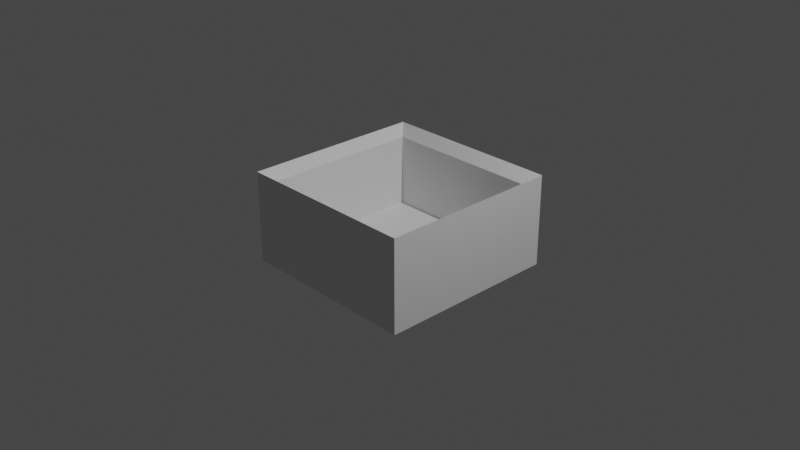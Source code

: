 # Source: FancyBorder.blend  (saved by Blender 2.80.75; exported with 4.5.12 LTS)
import bpy
from mathutils import Matrix  # noqa: F401  (used for matrix-valued properties, if any)

bpy.ops.wm.read_factory_settings(use_empty=True)
scene = bpy.context.scene
scene.name = 'Scene'

# ---- collections
col_collection = bpy.data.collections.new('Collection'); scene.collection.children.link(col_collection)

# ---- materials (node trees are filled in below, after node groups)
mat_material = bpy.data.materials.new('Material')
mat_material.alpha_threshold = 0.0
mat_material.use_transparent_shadow = False
mat_material.line_color = (0.0, 0.0, 0.0, 1.0)

# ---- material node trees
mat_material.use_nodes = True; mat_material.node_tree.nodes.clear()
_N = mat_material.node_tree.nodes; _L = mat_material.node_tree.links
n0 = _N.new('ShaderNodeOutputMaterial'); n0.name = 'Material Output'; n0.location = (300, 300)
n1 = _N.new('ShaderNodeBsdfPrincipled'); n1.name = 'Principled BSDF'; n1.location = (10, 300)
n1.distribution = 'GGX'
n1.subsurface_method = 'BURLEY'
n1.inputs[2].default_value = 0.4
n1.inputs[3].default_value = 1.45
n1.inputs[27].default_value = (0.0, 0.0, 0.0, 1.0)
n1.inputs[28].default_value = 1.0
_L.new(n1.outputs[0], n0.inputs[0])
n0.is_active_output = True

# ---- world
world_world = bpy.data.worlds.new('World'); scene.world = world_world
world_world.use_nodes = True; world_world.node_tree.nodes.clear()
_N = world_world.node_tree.nodes; _L = world_world.node_tree.links
n0 = _N.new('ShaderNodeOutputWorld'); n0.name = 'World Output'; n0.location = (300, 300)
n1 = _N.new('ShaderNodeBackground'); n1.name = 'Background'; n1.location = (10, 300)
n1.inputs[0].default_value = (0.05088, 0.05088, 0.05088, 1.0)
_L.new(n1.outputs[0], n0.inputs[0])
n0.is_active_output = True
world_world.color = (0.05088, 0.05088, 0.05088)
world_world.use_sun_shadow = False
world_world.sun_shadow_jitter_overblur = 0.0

# ---- cameras
cam_camera = bpy.data.cameras.new('Camera')
cam_camera.clip_end = 100.0
cam_camera.ortho_scale = 7.314

# ---- lights
light_light = bpy.data.lights.new('Light', 'POINT')
light_light.transmission_factor = 0.0
light_light.energy = 1000.0
light_light.shadow_soft_size = 0.1
light_light.shadow_maximum_resolution = 0.006
light_light.use_absolute_resolution = True

# ---- meshes
me_cube = bpy.data.meshes.new('Cube')
me_cube.from_pydata([(0.8849, 0.8849, 0.7741), (1.0, 1.0, -1.0), (0.8849, -0.8849, 0.7741), (1.0, -1.0, -1.0), (-0.8849, 0.8849, 0.7741), (-1.0, 1.0, -1.0), (-0.8849, -0.8849, 0.7741), (-1.0, -1.0, -1.0), (1.0, -1.0, 1.0), (-1.0, -1.0, 1.0), (1.0, 1.0, 1.0), (-1.0, 1.0, 1.0), (0.8849, -0.8849, -0.8102), (-0.8849, -0.8849, -0.8102), (0.8849, 0.8849, -0.8102), (-0.8849, 0.8849, -0.8102), (-0.8849, -0.8849, 0.7741), (-0.8849, 0.8849, 0.7741), (-0.8849, -0.8849, -0.8102), (-0.8849, 0.8849, -0.8102)], [], [(4, 6, 16, 17), (3, 8, 9, 7), (7, 9, 11, 5), (5, 1, 3, 7), (1, 10, 8, 3), (5, 11, 10, 1), (2, 6, 9, 8), (0, 2, 8, 10), (6, 4, 11, 9), (4, 0, 10, 11), (14, 15, 13, 12), (6, 2, 12, 13), (0, 4, 15, 14), (2, 0, 14, 12), (17, 16, 18, 19), (15, 4, 17, 19), (6, 13, 18, 16), (13, 15, 19, 18)])
_uv = me_cube.uv_layers.new(name='UVMap')
_uv.uv.foreach_set('vector', [0.6106, 0.01439, 0.6106, 0.2356, 0.6106, 0.2356, 0.6106, 0.01439, 0.375, 0.25, 0.625, 0.25, 0.625, 0.5, 0.375, 0.5, 0.375, 0.5, 0.625, 0.5, 0.625, 0.75, 0.375, 0.75, 0.375, 0.75, 0.625, 0.75, 0.625, 1.0, 0.375, 1.0, 0.125, 0.5, 0.375, 0.5, 0.375, 0.75, 0.125, 0.75, 0.625, 0.5, 0.875, 0.5, 0.875, 0.75, 0.625, 0.75, 0.3894, 0.2356, 0.6106, 0.2356, 0.625, 0.25, 0.375, 0.25, 0.3894, 0.01439, 0.3894, 0.2356, 0.375, 0.25, 0.375, 0.0, 0.6106, 0.2356, 0.6106, 0.01439, 0.625, 0.0, 0.625, 0.25, 0.6106, 0.01439, 0.3894, 0.01439, 0.375, 0.0, 0.625, 0.0, 0.3894, 0.01439, 0.6106, 0.01439, 0.6106, 0.2356, 0.3894, 0.2356, 0.6106, 0.2356, 0.3894, 0.2356, 0.3894, 0.2356, 0.6106, 0.2356, 0.3894, 0.01439, 0.6106, 0.01439, 0.6106, 0.01439, 0.3894, 0.01439, 0.3894, 0.2356, 0.3894, 0.01439, 0.3894, 0.01439, 0.3894, 0.2356, 0.6106, 0.01439, 0.6106, 0.2356, 0.6106, 0.2356, 0.6106, 0.01439, 0.6106, 0.01439, 0.6106, 0.01439, 0.6106, 0.01439, 0.6106, 0.01439, 0.6106, 0.2356, 0.6106, 0.2356, 0.6106, 0.2356, 0.6106, 0.2356, 0.6106, 0.2356, 0.6106, 0.01439, 0.6106, 0.01439, 0.6106, 0.2356])
me_cube.materials.append(mat_material)
me_cube.use_remesh_preserve_volume = False
me_cube.use_remesh_preserve_attributes = False
me_cube.use_mirror_vertex_groups = False
me_cube.update()

# ---- objects
ob_cube = bpy.data.objects.new('Cube', me_cube)
ob_light = bpy.data.objects.new('Light', light_light)
ob_camera = bpy.data.objects.new('Camera', cam_camera)

# ---- transforms, parenting, visibility, modifiers, constraints
ob_cube.location = (0.0, 0.0, 0.0)
ob_cube.scale = (1.0, 1.0, 0.5)
ob_cube.lock_rotations_4d = False
ob_cube.empty_display_type = 'ARROWS'
ob_cube.lineart.crease_threshold = 0.0
ob_light.location = (4.076, 1.005, 5.904)
ob_light.rotation_euler = (0.6503, 0.05522, 1.866)
ob_light.lock_rotations_4d = False
ob_light.empty_display_type = 'ARROWS'
ob_light.color = (0.0, 0.0, 0.0, 0.0)
ob_light.lineart.crease_threshold = 0.0
ob_camera.location = (7.359, -6.926, 4.958)
ob_camera.rotation_euler = (1.109, 0.0, 0.8149)
ob_camera.lock_rotations_4d = False
ob_camera.empty_display_type = 'ARROWS'
ob_camera.color = (0.0, 0.0, 0.0, 0.0)
ob_camera.display_type = 'WIRE'
ob_camera.lineart.crease_threshold = 0.0

# ---- collection membership
col_collection.objects.link(ob_cube)
col_collection.objects.link(ob_light)
col_collection.objects.link(ob_camera)

# ---- scene / render settings (as saved in the file)
scene.camera = ob_camera
scene.frame_start = 1; scene.frame_end = 250; scene.frame_set(1)
scene.render.engine = 'BLENDER_EEVEE_NEXT'
scene.cycles.use_denoising = False
scene.cycles.samples = 128
scene.cycles.sampling_pattern = 'TABULATED_SOBOL'
scene.cycles.use_adaptive_sampling = False
scene.cycles.use_light_tree = False
scene.view_settings.view_transform = 'Filmic'
bpy.context.view_layer.update()
